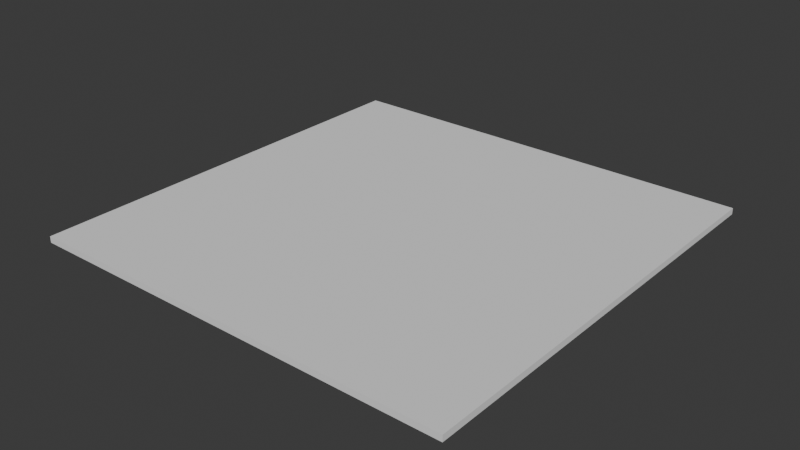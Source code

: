 # Source: Floor.blend  (saved by Blender 4.0.36; exported with 4.5.12 LTS)
import bpy
from mathutils import Matrix  # noqa: F401  (used for matrix-valued properties, if any)

bpy.ops.wm.read_factory_settings(use_empty=True)
scene = bpy.context.scene
scene.name = 'Scene'

# ---- collections
col_collection = bpy.data.collections.new('Collection'); scene.collection.children.link(col_collection)

# ---- world
world_world = bpy.data.worlds.new('World'); scene.world = world_world
world_world.use_nodes = True; world_world.node_tree.nodes.clear()
_N = world_world.node_tree.nodes; _L = world_world.node_tree.links
n0 = _N.new('ShaderNodeOutputWorld'); n0.name = 'World Output'; n0.location = (300, 300)
n1 = _N.new('ShaderNodeBackground'); n1.name = 'Background'; n1.location = (10, 300)
n1.inputs[0].default_value = (0.05088, 0.05088, 0.05088, 1.0)
_L.new(n1.outputs[0], n0.inputs[0])
n0.is_active_output = True
world_world.color = (0.05088, 0.05088, 0.05088)
world_world.use_sun_shadow = False
world_world.sun_shadow_jitter_overblur = 0.0

# ---- meshes
me_cube_001 = bpy.data.meshes.new('Cube.001')
me_cube_001.from_pydata([(-3.5, -3.5, -1.118e-08), (-3.5, -3.5, 0.1), (-3.5, 3.5, -1.118e-08), (-3.5, 3.5, 0.1), (3.5, -3.5, -1.118e-08), (3.5, -3.5, 0.1), (3.5, 3.5, -1.118e-08), (3.5, 3.5, 0.1)], [], [(0, 1, 3, 2), (2, 3, 7, 6), (6, 7, 5, 4), (4, 5, 1, 0), (2, 6, 4, 0), (7, 3, 1, 5)])
_uv = me_cube_001.uv_layers.new(name='UVMap')
_uv.uv.foreach_set('vector', [0.375, 0.0, 0.625, 0.0, 0.625, 0.25, 0.375, 0.25, 0.375, 0.25, 0.625, 0.25, 0.625, 0.5, 0.375, 0.5, 0.375, 0.5, 0.625, 0.5, 0.625, 0.75, 0.375, 0.75, 0.375, 0.75, 0.625, 0.75, 0.625, 1.0, 0.375, 1.0, 0.125, 0.5, 0.375, 0.5, 0.375, 0.75, 0.125, 0.75, 0.625, 0.5, 0.875, 0.5, 0.875, 0.75, 0.625, 0.75])
me_cube_001.update()

# ---- objects
ob_floor = bpy.data.objects.new('Floor', me_cube_001)

# ---- transforms, parenting, visibility, modifiers, constraints
ob_floor.location = (0.0, 0.0, 0.0)

# ---- collection membership
col_collection.objects.link(ob_floor)

# ---- scene / render settings (as saved in the file)
scene.frame_start = 1; scene.frame_end = 250; scene.frame_set(1)
scene.render.engine = 'BLENDER_EEVEE_NEXT'
scene.cycles.sampling_pattern = 'TABULATED_SOBOL'
bpy.context.view_layer.update()

# ---- added for rendering (the .blend has no active camera and no usable light): camera, sun
cam_auto = bpy.data.cameras.new('AutoCamera')
cam_auto.lens = 50.0
cam_auto.sensor_width = 36.0
cam_auto.clip_end = 1000.0
ob_auto_camera = bpy.data.objects.new('AutoCamera', cam_auto)
scene.collection.objects.link(ob_auto_camera)
ob_auto_camera.location = (9.15972, -10.9917, 7.37778)
ob_auto_camera.rotation_euler = (1.09748, -7.21219e-08, 0.694738)
scene.camera = ob_auto_camera
light_auto_sun = bpy.data.lights.new('AutoSun', 'SUN')
light_auto_sun.energy = 3.0
light_auto_sun.angle = 0.0523599
ob_auto_sun = bpy.data.objects.new('AutoSun', light_auto_sun)
scene.collection.objects.link(ob_auto_sun)
ob_auto_sun.rotation_euler = (0.872665, 0.174533, 0.523599)
bpy.context.view_layer.update()
